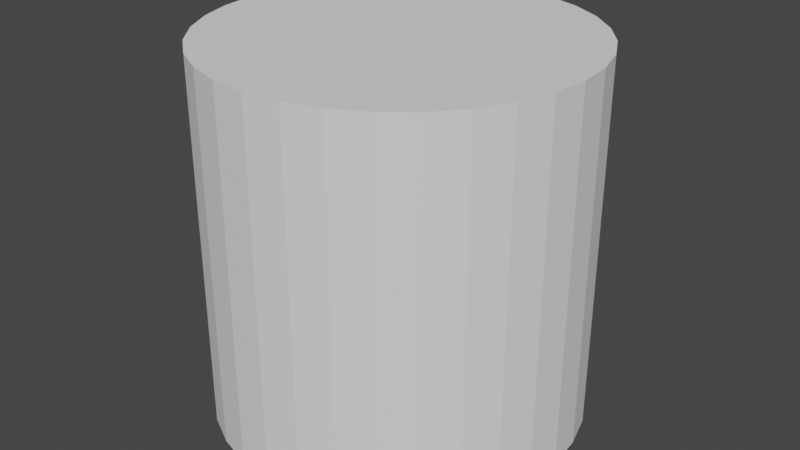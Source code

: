 # Source: cylinder.blend  (saved by Blender 3.0.42; exported with 4.5.12 LTS)
import bpy
from mathutils import Matrix  # noqa: F401  (used for matrix-valued properties, if any)

bpy.ops.wm.read_factory_settings(use_empty=True)
scene = bpy.context.scene
scene.name = 'Scene'

# ---- world
world_world = bpy.data.worlds.new('World'); scene.world = world_world
world_world.use_nodes = True; world_world.node_tree.nodes.clear()
_N = world_world.node_tree.nodes; _L = world_world.node_tree.links
n0 = _N.new('ShaderNodeOutputWorld'); n0.name = 'World Output'; n0.location = (300, 300)
n1 = _N.new('ShaderNodeBackground'); n1.name = 'Background'; n1.location = (10, 300)
n1.inputs[0].default_value = (0.05088, 0.05088, 0.05088, 1.0)
_L.new(n1.outputs[0], n0.inputs[0])
n0.is_active_output = True
world_world.color = (0.05088, 0.05088, 0.05088)
world_world.use_sun_shadow = False
world_world.sun_shadow_jitter_overblur = 0.0

# ---- meshes
me_cylinder = bpy.data.meshes.new('Cylinder')
me_cylinder.from_pydata([(0.0, 1.0, 1.9), (0.1951, 0.9808, 1.9), (0.3827, 0.9239, 1.9), (0.5556, 0.8315, 1.9), (0.7071, 0.7071, 1.9), (0.8315, 0.5556, 1.9), (0.9239, 0.3827, 1.9), (0.9808, 0.1951, 1.9), (1.0, -4.371e-08, 1.9), (0.9808, -0.1951, 1.9), (0.9239, -0.3827, 1.9), (0.8315, -0.5556, 1.9), (0.7071, -0.7071, 1.9), (0.5556, -0.8315, 1.9), (0.3827, -0.9239, 1.9), (0.1951, -0.9808, 1.9), (-8.742e-08, -1.0, 1.9), (-0.1951, -0.9808, 1.9), (-0.3827, -0.9239, 1.9), (-0.5556, -0.8315, 1.9), (-0.7071, -0.7071, 1.9), (-0.8315, -0.5556, 1.9), (-0.9239, -0.3827, 1.9), (-0.9808, -0.1951, 1.9), (-1.0, 1.192e-08, 1.9), (-0.9808, 0.1951, 1.9), (-0.9239, 0.3827, 1.9), (-0.8315, 0.5556, 1.9), (-0.7071, 0.7071, 1.9), (-0.5556, 0.8315, 1.9), (-0.3827, 0.9239, 1.9), (-0.1951, 0.9808, 1.9), (-0.1951, 0.9808, 1.9), (-0.1951, 0.9808, 1.168e-05), (-0.3827, 0.9239, 1.9), (-0.3827, 0.9239, 1.168e-05), (-0.5556, 0.8315, 1.9), (-0.5556, 0.8315, 1.168e-05), (-0.7071, 0.7071, 1.9), (-0.7071, 0.7071, 1.168e-05), (-0.8315, 0.5556, 1.9), (-0.8315, 0.5556, 1.168e-05), (-0.9239, 0.3827, 1.9), (-0.9239, 0.3827, 1.168e-05), (-0.9808, 0.1951, 1.9), (-0.9808, 0.1951, 1.168e-05), (-1.0, 1.192e-08, 1.9), (-1.0, 1.192e-08, 1.168e-05), (-0.9808, -0.1951, 1.9), (-0.9808, -0.1951, 1.168e-05), (-0.9239, -0.3827, 1.9), (-0.9239, -0.3827, 1.168e-05), (-0.8315, -0.5556, 1.9), (-0.8315, -0.5556, 1.168e-05), (-0.7071, -0.7071, 1.9), (-0.7071, -0.7071, 1.168e-05), (-0.5556, -0.8315, 1.9), (-0.5556, -0.8315, 1.168e-05), (-0.3827, -0.9239, 1.9), (-0.3827, -0.9239, 1.168e-05), (-0.1951, -0.9808, 1.9), (-0.1951, -0.9808, 1.168e-05), (-8.742e-08, -1.0, 1.9), (-8.742e-08, -1.0, 1.168e-05), (0.0, 1.0, 1.168e-05), (0.0, 1.0, 1.9), (0.1951, 0.9808, 1.168e-05), (0.1951, 0.9808, 1.9), (0.3827, 0.9239, 1.168e-05), (0.3827, 0.9239, 1.9), (0.5556, 0.8315, 1.168e-05), (0.5556, 0.8315, 1.9), (0.7071, 0.7071, 1.168e-05), (0.7071, 0.7071, 1.9), (0.8315, 0.5556, 1.168e-05), (0.8315, 0.5556, 1.9), (0.9239, 0.3827, 1.168e-05), (0.9239, 0.3827, 1.9), (0.9808, 0.1951, 1.168e-05), (0.9808, 0.1951, 1.9), (1.0, -4.371e-08, 1.168e-05), (1.0, -4.371e-08, 1.9), (0.9808, -0.1951, 1.168e-05), (0.9808, -0.1951, 1.9), (0.9239, -0.3827, 1.168e-05), (0.9239, -0.3827, 1.9), (0.8315, -0.5556, 1.168e-05), (0.8315, -0.5556, 1.9), (0.7071, -0.7071, 1.168e-05), (0.7071, -0.7071, 1.9), (0.5556, -0.8315, 1.168e-05), (0.5556, -0.8315, 1.9), (0.3827, -0.9239, 1.168e-05), (0.3827, -0.9239, 1.9), (0.1951, -0.9808, 1.168e-05), (0.1951, -0.9808, 1.9), (0.1951, -0.9808, 1.9), (0.3827, -0.9239, 1.9), (0.5556, -0.8315, 1.9), (0.7071, -0.7071, 1.9), (0.8315, -0.5556, 1.9), (0.9239, -0.3827, 1.9), (0.9808, -0.1951, 1.9), (1.0, -4.371e-08, 1.9), (0.9808, 0.1951, 1.9), (0.9239, 0.3827, 1.9), (0.8315, 0.5556, 1.9), (0.7071, 0.7071, 1.9), (0.5556, 0.8315, 1.9), (0.3827, 0.9239, 1.9), (0.1951, 0.9808, 1.9), (0.0, 1.0, 1.9), (-8.742e-08, -1.0, 1.9), (-0.1951, -0.9808, 1.9), (-0.3827, -0.9239, 1.9), (-0.5556, -0.8315, 1.9), (-0.7071, -0.7071, 1.9), (-0.8315, -0.5556, 1.9), (-0.9239, -0.3827, 1.9), (-0.9808, -0.1951, 1.9), (-1.0, 1.192e-08, 1.9), (-0.9808, 0.1951, 1.9), (-0.9239, 0.3827, 1.9), (-0.8315, 0.5556, 1.9), (-0.7071, 0.7071, 1.9), (-0.5556, 0.8315, 1.9), (-0.3827, 0.9239, 1.9), (-0.1951, 0.9808, 1.9), (0.8315, -0.5556, 0.3), (0.7071, -0.7071, 0.3), (0.5556, -0.8315, 0.3), (0.3827, -0.9239, 0.3), (0.1951, -0.9808, 0.3), (-8.742e-08, -1.0, 0.3), (-0.1951, -0.9808, 0.3), (-0.3827, -0.9239, 0.3), (-0.5556, -0.8315, 0.3), (-0.7071, -0.7071, 0.3), (-0.8315, -0.5556, 0.3), (-0.1951, 0.9808, 0.9501), (-0.3827, 0.9239, 0.9501), (-0.5556, 0.8315, 0.9501), (-0.7071, 0.7071, 0.9501), (-0.8315, 0.5556, 0.9501), (-0.9239, 0.3827, 0.9501), (-0.9808, 0.1951, 0.9501), (-1.0, 1.192e-08, 0.9501), (-0.9808, -0.1951, 0.9501), (-0.9239, -0.3827, 0.9501), (0.0, 1.0, 0.9501), (0.1951, 0.9808, 0.9501), (0.3827, 0.9239, 0.9501), (0.5556, 0.8315, 0.9501), (0.7071, 0.7071, 0.9501), (0.8315, 0.5556, 0.9501), (0.9239, 0.3827, 0.9501), (0.9808, 0.1951, 0.9501), (1.0, -4.371e-08, 0.9501), (0.9808, -0.1951, 0.9501), (0.9239, -0.3827, 0.9501), (-0.8315, -0.5556, 0.9501), (-0.7071, -0.7071, 0.9501), (-0.5556, -0.8315, 0.9501), (-0.3827, -0.9239, 0.9501), (-0.1951, -0.9808, 0.9501), (-8.742e-08, -1.0, 0.9501), (0.1951, -0.9808, 0.9501), (0.3827, -0.9239, 0.9501), (0.5556, -0.8315, 0.9501), (0.7071, -0.7071, 0.9501), (0.8315, -0.5556, 0.9501), (0.9239, -0.3827, 0.3), (0.9808, -0.1951, 0.3), (1.0, -4.371e-08, 0.3), (0.9808, 0.1951, 0.3), (0.9239, 0.3827, 0.3), (0.8315, 0.5556, 0.3), (0.7071, 0.7071, 0.3), (0.5556, 0.8315, 0.3), (0.3827, 0.9239, 0.3), (0.1951, 0.9808, 0.3), (0.0, 1.0, 0.3), (-0.9239, -0.3827, 0.3), (-0.9808, -0.1951, 0.3), (-1.0, 1.192e-08, 0.3), (-0.9808, 0.1951, 0.3), (-0.9239, 0.3827, 0.3), (-0.8315, 0.5556, 0.3), (-0.7071, 0.7071, 0.3), (-0.5556, 0.8315, 0.3), (-0.3827, 0.9239, 0.3), (-0.1951, 0.9808, 0.3)], [(87, 170), (89, 169), (91, 168), (93, 167), (95, 166), (62, 165), (60, 164), (58, 163), (56, 162), (54, 161), (52, 160), (85, 159), (83, 158), (81, 157), (79, 156), (77, 155), (75, 154), (73, 153), (71, 152), (69, 151), (67, 150), (64, 149), (50, 148), (48, 147), (46, 146), (44, 145), (42, 144), (40, 143), (38, 142), (36, 141), (34, 140), (32, 139), (139, 33), (140, 35), (141, 37), (142, 39), (143, 41), (144, 43), (145, 45), (146, 47), (147, 49), (148, 51), (149, 65), (150, 66), (151, 68), (152, 70), (153, 72), (154, 74), (155, 76), (156, 78), (157, 80), (158, 82), (159, 84), (160, 53), (161, 55), (162, 57), (163, 59), (164, 61), (165, 63), (166, 94), (167, 92), (168, 90), (169, 88), (170, 86)], [(181, 111, 110, 180), (180, 110, 109, 179), (179, 109, 108, 178), (178, 108, 107, 177), (177, 107, 106, 176), (176, 106, 105, 175), (175, 105, 104, 174), (174, 104, 103, 173), (173, 103, 102, 172), (172, 102, 101, 171), (171, 101, 100, 128), (128, 100, 99, 129), (129, 99, 98, 130), (130, 98, 97, 131), (131, 97, 96, 132), (132, 96, 112, 133), (133, 112, 113, 134), (134, 113, 114, 135), (135, 114, 115, 136), (136, 115, 116, 137), (137, 116, 117, 138), (138, 117, 118, 182), (182, 118, 119, 183), (183, 119, 120, 184), (184, 120, 121, 185), (185, 121, 122, 186), (186, 122, 123, 187), (187, 123, 124, 188), (188, 124, 125, 189), (189, 125, 126, 190), (1, 0, 31, 30, 29, 28, 27, 26, 25, 24, 23, 22, 21, 20, 19, 18, 17, 16, 15, 14, 13, 12, 11, 10, 9, 8, 7, 6, 5, 4, 3, 2), (190, 126, 127, 191), (191, 127, 111, 181)])
_uv = me_cylinder.uv_layers.new(name='UVMap')
_uv.uv.foreach_set('vector', [1.0, 0.75, 1.0, 1.0, 0.9688, 1.0, 0.9688, 0.75, 0.9688, 0.75, 0.9688, 1.0, 0.9375, 1.0, 0.9375, 0.75, 0.9375, 0.75, 0.9375, 1.0, 0.9062, 1.0, 0.9062, 0.75, 0.9062, 0.75, 0.9062, 1.0, 0.875, 1.0, 0.875, 0.75, 0.875, 0.75, 0.875, 1.0, 0.8438, 1.0, 0.8438, 0.75, 0.8438, 0.75, 0.8438, 1.0, 0.8125, 1.0, 0.8125, 0.75, 0.8125, 0.75, 0.8125, 1.0, 0.7812, 1.0, 0.7812, 0.75, 0.7812, 0.75, 0.7812, 1.0, 0.75, 1.0, 0.75, 0.75, 0.75, 0.75, 0.75, 1.0, 0.7188, 1.0, 0.7188, 0.75, 0.7188, 0.75, 0.7188, 1.0, 0.6875, 1.0, 0.6875, 0.75, 0.6875, 0.75, 0.6875, 1.0, 0.6562, 1.0, 0.6562, 0.75, 0.6562, 0.75, 0.6562, 1.0, 0.625, 1.0, 0.625, 0.75, 0.625, 0.75, 0.625, 1.0, 0.5938, 1.0, 0.5938, 0.75, 0.5938, 0.75, 0.5938, 1.0, 0.5625, 1.0, 0.5625, 0.75, 0.5625, 0.75, 0.5625, 1.0, 0.5312, 1.0, 0.5312, 0.75, 0.5312, 0.75, 0.5312, 1.0, 0.5, 1.0, 0.5, 0.75, 0.5, 0.75, 0.5, 1.0, 0.4688, 1.0, 0.4688, 0.75, 0.4688, 0.75, 0.4688, 1.0, 0.4375, 1.0, 0.4375, 0.75, 0.4375, 0.75, 0.4375, 1.0, 0.4062, 1.0, 0.4062, 0.75, 0.4062, 0.75, 0.4062, 1.0, 0.375, 1.0, 0.375, 0.75, 0.375, 0.75, 0.375, 1.0, 0.3438, 1.0, 0.3438, 0.75, 0.3438, 0.75, 0.3438, 1.0, 0.3125, 1.0, 0.3125, 0.75, 0.3125, 0.75, 0.3125, 1.0, 0.2812, 1.0, 0.2812, 0.75, 0.2812, 0.75, 0.2812, 1.0, 0.25, 1.0, 0.25, 0.75, 0.25, 0.75, 0.25, 1.0, 0.2188, 1.0, 0.2188, 0.75, 0.2188, 0.75, 0.2188, 1.0, 0.1875, 1.0, 0.1875, 0.75, 0.1875, 0.75, 0.1875, 1.0, 0.1562, 1.0, 0.1562, 0.75, 0.1562, 0.75, 0.1562, 1.0, 0.125, 1.0, 0.125, 0.75, 0.125, 0.75, 0.125, 1.0, 0.09375, 1.0, 0.09375, 0.75, 0.09375, 0.75, 0.09375, 1.0, 0.0625, 1.0, 0.0625, 0.75, 0.2968, 0.4854, 0.25, 0.49, 0.2032, 0.4854, 0.1582, 0.4717, 0.1167, 0.4496, 0.08029, 0.4197, 0.05045, 0.3833, 0.02827, 0.3418, 0.01461, 0.2968, 0.01, 0.25, 0.01461, 0.2032, 0.02827, 0.1582, 0.05045, 0.1167, 0.08029, 0.08029, 0.1167, 0.05045, 0.1582, 0.02827, 0.2032, 0.01461, 0.25, 0.01, 0.2968, 0.01461, 0.3418, 0.02827, 0.3833, 0.05045, 0.4197, 0.08029, 0.4496, 0.1167, 0.4717, 0.1582, 0.4854, 0.2032, 0.49, 0.25, 0.4854, 0.2968, 0.4717, 0.3418, 0.4496, 0.3833, 0.4197, 0.4197, 0.3833, 0.4496, 0.3418, 0.4717, 0.0625, 0.75, 0.0625, 1.0, 0.03125, 1.0, 0.03125, 0.75, 0.03125, 0.75, 0.03125, 1.0, 0.0, 1.0, 0.0, 0.75])
me_cylinder.use_remesh_fix_poles = True
me_cylinder.use_remesh_preserve_attributes = False
me_cylinder.update()
me_cylinder_001 = bpy.data.meshes.new('Cylinder.001')
me_cylinder_001.from_pydata([(0.0, 1.0, 1.9), (0.1951, 0.9808, 1.9), (0.3827, 0.9239, 1.9), (0.5556, 0.8315, 1.9), (0.7071, 0.7071, 1.9), (0.8315, 0.5556, 1.9), (0.9239, 0.3827, 1.9), (0.9808, 0.1951, 1.9), (1.0, -4.371e-08, 1.9), (0.9808, -0.1951, 1.9), (0.9239, -0.3827, 1.9), (0.8315, -0.5556, 1.9), (0.7071, -0.7071, 1.9), (0.5556, -0.8315, 1.9), (0.3827, -0.9239, 1.9), (0.1951, -0.9808, 1.9), (-8.742e-08, -1.0, 1.9), (-0.1951, -0.9808, 1.9), (-0.3827, -0.9239, 1.9), (-0.5556, -0.8315, 1.9), (-0.7071, -0.7071, 1.9), (-0.8315, -0.5556, 1.9), (-0.9239, -0.3827, 1.9), (-0.9808, -0.1951, 1.9), (-1.0, 1.192e-08, 1.9), (-0.9808, 0.1951, 1.9), (-0.9239, 0.3827, 1.9), (-0.8315, 0.5556, 1.9), (-0.7071, 0.7071, 1.9), (-0.5556, 0.8315, 1.9), (-0.3827, 0.9239, 1.9), (-0.1951, 0.9808, 1.9), (0.0, 1.0, 1.999), (0.1951, 0.9808, 1.999), (0.3827, 0.9239, 1.999), (0.5556, 0.8315, 1.999), (0.7071, 0.7071, 1.999), (0.8315, 0.5556, 1.999), (0.9239, 0.3827, 1.999), (0.9808, 0.1951, 1.999), (1.0, -5.701e-08, 1.999), (0.9808, -0.1951, 1.999), (0.9239, -0.3827, 1.999), (0.8315, -0.5556, 1.999), (0.7071, -0.7071, 1.999), (0.5556, -0.8315, 1.999), (0.3827, -0.9239, 1.999), (0.1951, -0.9808, 1.999), (-8.742e-08, -1.0, 1.999), (-0.1951, -0.9808, 1.999), (-0.3827, -0.9239, 1.999), (-0.5556, -0.8315, 1.999), (-0.7071, -0.7071, 1.999), (-0.8315, -0.5556, 1.999), (-0.9239, -0.3827, 1.999), (-0.9808, -0.1951, 1.999), (-1.0, -1.373e-09, 1.999), (-0.9808, 0.1951, 1.999), (-0.9239, 0.3827, 1.999), (-0.8315, 0.5556, 1.999), (-0.7071, 0.7071, 1.999), (-0.5556, 0.8315, 1.999), (-0.3827, 0.9239, 1.999), (-0.1951, 0.9808, 1.999)], [], [(61, 62, 63, 32, 33, 34, 35, 36, 37, 38, 39, 40, 41, 42, 43, 44, 45, 46, 47, 48, 49, 50, 51, 52, 53, 54, 55, 56, 57, 58, 59, 60), (33, 32, 0, 1), (32, 63, 31, 0), (63, 62, 30, 31), (62, 61, 29, 30), (61, 60, 28, 29), (60, 59, 27, 28), (59, 58, 26, 27), (58, 57, 25, 26), (57, 56, 24, 25), (56, 55, 23, 24), (55, 54, 22, 23), (54, 53, 21, 22), (53, 52, 20, 21), (52, 51, 19, 20), (51, 50, 18, 19), (50, 49, 17, 18), (48, 47, 15, 16), (49, 48, 16, 17), (47, 46, 14, 15), (46, 45, 13, 14), (45, 44, 12, 13), (44, 43, 11, 12), (43, 42, 10, 11), (42, 41, 9, 10), (41, 40, 8, 9), (40, 39, 7, 8), (39, 38, 6, 7), (38, 37, 5, 6), (37, 36, 4, 5), (36, 35, 3, 4), (35, 34, 2, 3), (34, 33, 1, 2)])
_uv = me_cylinder_001.uv_layers.new(name='UVMap')
_uv.uv.foreach_set('vector', [0.0, 0.0, 0.0, 0.0, 0.0, 0.0, 0.0, 0.0, 0.0, 0.0, 0.0, 0.0, 0.0, 0.0, 0.0, 0.0, 0.0, 0.0, 0.0, 0.0, 0.0, 0.0, 0.0, 0.0, 0.0, 0.0, 0.0, 0.0, 0.0, 0.0, 0.0, 0.0, 0.0, 0.0, 0.0, 0.0, 0.0, 0.0, 0.0, 0.0, 0.0, 0.0, 0.0, 0.0, 0.0, 0.0, 0.0, 0.0, 0.0, 0.0, 0.0, 0.0, 0.0, 0.0, 0.0, 0.0, 0.0, 0.0, 0.0, 0.0, 0.0, 0.0, 0.0, 0.0, 0.0, 0.0, 0.0, 0.0, 1.0, 1.0, 0.9688, 1.0, 0.0, 0.0, 0.0, 0.0, 0.2032, 0.4854, 0.25, 0.49, 0.0, 0.0, 0.0, 0.0, 0.1582, 0.4717, 0.2032, 0.4854, 0.0, 0.0, 0.0, 0.0, 0.09375, 1.0, 0.0625, 1.0, 0.0, 0.0, 0.0, 0.0, 0.125, 1.0, 0.09375, 1.0, 0.0, 0.0, 0.0, 0.0, 0.1562, 1.0, 0.125, 1.0, 0.0, 0.0, 0.0, 0.0, 0.1875, 1.0, 0.1562, 1.0, 0.0, 0.0, 0.0, 0.0, 0.2188, 1.0, 0.1875, 1.0, 0.0, 0.0, 0.0, 0.0, 0.25, 1.0, 0.2188, 1.0, 0.0, 0.0, 0.0, 0.0, 0.2812, 1.0, 0.25, 1.0, 0.0, 0.0, 0.0, 0.0, 0.3125, 1.0, 0.2812, 1.0, 0.0, 0.0, 0.0, 0.0, 0.3438, 1.0, 0.3125, 1.0, 0.0, 0.0, 0.0, 0.0, 0.375, 1.0, 0.3438, 1.0, 0.0, 0.0, 0.0, 0.0, 0.4062, 1.0, 0.375, 1.0, 0.0, 0.0, 0.0, 0.0, 0.4375, 1.0, 0.4062, 1.0, 0.0, 0.0, 0.0, 0.0, 0.4688, 1.0, 0.4375, 1.0, 0.0, 0.0, 0.0, 0.0, 0.5312, 1.0, 0.5, 1.0, 0.0, 0.0, 0.0, 0.0, 0.5, 1.0, 0.4688, 1.0, 0.0, 0.0, 0.0, 0.0, 0.5625, 1.0, 0.5312, 1.0, 0.0, 0.0, 0.0, 0.0, 0.5938, 1.0, 0.5625, 1.0, 0.0, 0.0, 0.0, 0.0, 0.625, 1.0, 0.5938, 1.0, 0.0, 0.0, 0.0, 0.0, 0.6562, 1.0, 0.625, 1.0, 0.0, 0.0, 0.0, 0.0, 0.6875, 1.0, 0.6562, 1.0, 0.0, 0.0, 0.0, 0.0, 0.7188, 1.0, 0.6875, 1.0, 0.0, 0.0, 0.0, 0.0, 0.75, 1.0, 0.7188, 1.0, 0.0, 0.0, 0.0, 0.0, 0.7812, 1.0, 0.75, 1.0, 0.0, 0.0, 0.0, 0.0, 0.8125, 1.0, 0.7812, 1.0, 0.0, 0.0, 0.0, 0.0, 0.8438, 1.0, 0.8125, 1.0, 0.0, 0.0, 0.0, 0.0, 0.875, 1.0, 0.8438, 1.0, 0.0, 0.0, 0.0, 0.0, 0.9062, 1.0, 0.875, 1.0, 0.0, 0.0, 0.0, 0.0, 0.9375, 1.0, 0.9062, 1.0, 0.0, 0.0, 0.0, 0.0, 0.9688, 1.0, 0.9375, 1.0])
me_cylinder_001.use_remesh_fix_poles = True
me_cylinder_001.use_remesh_preserve_attributes = False
me_cylinder_001.update()
me_cylinder_002 = bpy.data.meshes.new('Cylinder.002')
me_cylinder_002.from_pydata([(0.0, 1.0, 1.168e-05), (0.1951, 0.9808, 1.168e-05), (0.3827, 0.9239, 1.168e-05), (0.5556, 0.8315, 1.168e-05), (0.7071, 0.7071, 1.168e-05), (0.8315, 0.5556, 1.168e-05), (0.9239, 0.3827, 1.168e-05), (0.9808, 0.1951, 1.168e-05), (1.0, -4.371e-08, 1.168e-05), (0.9808, -0.1951, 1.168e-05), (0.9239, -0.3827, 1.168e-05), (0.8315, -0.5556, 1.168e-05), (0.7071, -0.7071, 1.168e-05), (0.5556, -0.8315, 1.168e-05), (0.3827, -0.9239, 1.168e-05), (0.1951, -0.9808, 1.168e-05), (-8.742e-08, -1.0, 1.168e-05), (-0.1951, -0.9808, 1.168e-05), (-0.3827, -0.9239, 1.168e-05), (-0.5556, -0.8315, 1.168e-05), (-0.7071, -0.7071, 1.168e-05), (-0.8315, -0.5556, 1.168e-05), (-0.9239, -0.3827, 1.168e-05), (-0.9808, -0.1951, 1.168e-05), (-1.0, 1.192e-08, 1.168e-05), (-0.9808, 0.1951, 1.168e-05), (-0.9239, 0.3827, 1.168e-05), (-0.8315, 0.5556, 1.168e-05), (-0.7071, 0.7071, 1.168e-05), (-0.5556, 0.8315, 1.168e-05), (-0.3827, 0.9239, 1.168e-05), (-0.1951, 0.9808, 1.168e-05), (0.1951, -0.9808, 1.168e-05), (0.3827, -0.9239, 1.168e-05), (0.5556, -0.8315, 1.168e-05), (0.7071, -0.7071, 1.168e-05), (0.8315, -0.5556, 1.168e-05), (0.9239, -0.3827, 1.168e-05), (0.9808, -0.1951, 1.168e-05), (1.0, -4.371e-08, 1.168e-05), (0.9808, 0.1951, 1.168e-05), (0.9239, 0.3827, 1.168e-05), (0.8315, 0.5556, 1.168e-05), (0.7071, 0.7071, 1.168e-05), (0.5556, 0.8315, 1.168e-05), (0.3827, 0.9239, 1.168e-05), (0.1951, 0.9808, 1.168e-05), (0.0, 1.0, 1.168e-05), (-8.742e-08, -1.0, 1.168e-05), (-0.1951, -0.9808, 1.168e-05), (-0.3827, -0.9239, 1.168e-05), (-0.5556, -0.8315, 1.168e-05), (-0.7071, -0.7071, 1.168e-05), (-0.8315, -0.5556, 1.168e-05), (-0.9239, -0.3827, 1.168e-05), (-0.9808, -0.1951, 1.168e-05), (-1.0, 1.192e-08, 1.168e-05), (-0.9808, 0.1951, 1.168e-05), (-0.9239, 0.3827, 1.168e-05), (-0.8315, 0.5556, 1.168e-05), (-0.7071, 0.7071, 1.168e-05), (-0.5556, 0.8315, 1.168e-05), (-0.3827, 0.9239, 1.168e-05), (-0.1951, 0.9808, 1.168e-05), (0.8315, -0.5556, 0.3), (0.7071, -0.7071, 0.3), (0.5556, -0.8315, 0.3), (0.3827, -0.9239, 0.3), (0.1951, -0.9808, 0.3), (-8.742e-08, -1.0, 0.3), (-0.1951, -0.9808, 0.3), (-0.3827, -0.9239, 0.3), (-0.5556, -0.8315, 0.3), (-0.7071, -0.7071, 0.3), (-0.8315, -0.5556, 0.3), (0.9239, -0.3827, 0.3), (0.9808, -0.1951, 0.3), (1.0, -4.371e-08, 0.3), (0.9808, 0.1951, 0.3), (0.9239, 0.3827, 0.3), (0.8315, 0.5556, 0.3), (0.7071, 0.7071, 0.3), (0.5556, 0.8315, 0.3), (0.3827, 0.9239, 0.3), (0.1951, 0.9808, 0.3), (0.0, 1.0, 0.3), (-0.9239, -0.3827, 0.3), (-0.9808, -0.1951, 0.3), (-1.0, 1.192e-08, 0.3), (-0.9808, 0.1951, 0.3), (-0.9239, 0.3827, 0.3), (-0.8315, 0.5556, 0.3), (-0.7071, 0.7071, 0.3), (-0.5556, 0.8315, 0.3), (-0.3827, 0.9239, 0.3), (-0.1951, 0.9808, 0.3)], [], [(0, 1, 2, 3, 4, 5, 6, 7, 8, 9, 10, 11, 12, 13, 14, 15, 16, 17, 18, 19, 20, 21, 22, 23, 24, 25, 26, 27, 28, 29, 30, 31), (47, 85, 84, 46), (46, 84, 83, 45), (45, 83, 82, 44), (44, 82, 81, 43), (43, 81, 80, 42), (42, 80, 79, 41), (41, 79, 78, 40), (40, 78, 77, 39), (39, 77, 76, 38), (38, 76, 75, 37), (37, 75, 64, 36), (36, 64, 65, 35), (35, 65, 66, 34), (34, 66, 67, 33), (33, 67, 68, 32), (32, 68, 69, 48), (48, 69, 70, 49), (49, 70, 71, 50), (50, 71, 72, 51), (51, 72, 73, 52), (52, 73, 74, 53), (53, 74, 86, 54), (54, 86, 87, 55), (55, 87, 88, 56), (56, 88, 89, 57), (57, 89, 90, 58), (58, 90, 91, 59), (59, 91, 92, 60), (60, 92, 93, 61), (61, 93, 94, 62), (62, 94, 95, 63), (63, 95, 85, 47)])
_uv = me_cylinder_002.uv_layers.new(name='UVMap')
_uv.uv.foreach_set('vector', [0.75, 0.49, 0.7968, 0.4854, 0.8418, 0.4717, 0.8833, 0.4496, 0.9197, 0.4197, 0.9496, 0.3833, 0.9717, 0.3418, 0.9854, 0.2968, 0.99, 0.25, 0.9854, 0.2032, 0.9717, 0.1582, 0.9496, 0.1167, 0.9197, 0.08029, 0.8833, 0.05045, 0.8418, 0.02827, 0.7968, 0.01461, 0.75, 0.01, 0.7032, 0.01461, 0.6582, 0.02827, 0.6167, 0.05045, 0.5803, 0.08029, 0.5504, 0.1167, 0.5283, 0.1582, 0.5146, 0.2032, 0.51, 0.25, 0.5146, 0.2968, 0.5283, 0.3418, 0.5504, 0.3833, 0.5803, 0.4197, 0.6167, 0.4496, 0.6582, 0.4717, 0.7032, 0.4854, 1.0, 0.5, 1.0, 0.75, 0.9688, 0.75, 0.9688, 0.5, 0.9688, 0.5, 0.9688, 0.75, 0.9375, 0.75, 0.9375, 0.5, 0.9375, 0.5, 0.9375, 0.75, 0.9062, 0.75, 0.9062, 0.5, 0.9062, 0.5, 0.9062, 0.75, 0.875, 0.75, 0.875, 0.5, 0.875, 0.5, 0.875, 0.75, 0.8438, 0.75, 0.8438, 0.5, 0.8438, 0.5, 0.8438, 0.75, 0.8125, 0.75, 0.8125, 0.5, 0.8125, 0.5, 0.8125, 0.75, 0.7812, 0.75, 0.7812, 0.5, 0.7812, 0.5, 0.7812, 0.75, 0.75, 0.75, 0.75, 0.5, 0.75, 0.5, 0.75, 0.75, 0.7188, 0.75, 0.7188, 0.5, 0.7188, 0.5, 0.7188, 0.75, 0.6875, 0.75, 0.6875, 0.5, 0.6875, 0.5, 0.6875, 0.75, 0.6562, 0.75, 0.6562, 0.5, 0.6562, 0.5, 0.6562, 0.75, 0.625, 0.75, 0.625, 0.5, 0.625, 0.5, 0.625, 0.75, 0.5938, 0.75, 0.5938, 0.5, 0.5938, 0.5, 0.5938, 0.75, 0.5625, 0.75, 0.5625, 0.5, 0.5625, 0.5, 0.5625, 0.75, 0.5312, 0.75, 0.5312, 0.5, 0.5312, 0.5, 0.5312, 0.75, 0.5, 0.75, 0.5, 0.5, 0.5, 0.5, 0.5, 0.75, 0.4688, 0.75, 0.4688, 0.5, 0.4688, 0.5, 0.4688, 0.75, 0.4375, 0.75, 0.4375, 0.5, 0.4375, 0.5, 0.4375, 0.75, 0.4062, 0.75, 0.4062, 0.5, 0.4062, 0.5, 0.4062, 0.75, 0.375, 0.75, 0.375, 0.5, 0.375, 0.5, 0.375, 0.75, 0.3438, 0.75, 0.3438, 0.5, 0.3438, 0.5, 0.3438, 0.75, 0.3125, 0.75, 0.3125, 0.5, 0.3125, 0.5, 0.3125, 0.75, 0.2812, 0.75, 0.2812, 0.5, 0.2812, 0.5, 0.2812, 0.75, 0.25, 0.75, 0.25, 0.5, 0.25, 0.5, 0.25, 0.75, 0.2188, 0.75, 0.2188, 0.5, 0.2188, 0.5, 0.2188, 0.75, 0.1875, 0.75, 0.1875, 0.5, 0.1875, 0.5, 0.1875, 0.75, 0.1562, 0.75, 0.1562, 0.5, 0.1562, 0.5, 0.1562, 0.75, 0.125, 0.75, 0.125, 0.5, 0.125, 0.5, 0.125, 0.75, 0.09375, 0.75, 0.09375, 0.5, 0.09375, 0.5, 0.09375, 0.75, 0.0625, 0.75, 0.0625, 0.5, 0.0625, 0.5, 0.0625, 0.75, 0.03125, 0.75, 0.03125, 0.5, 0.03125, 0.5, 0.03125, 0.75, 0.0, 0.75, 0.0, 0.5])
me_cylinder_002.use_remesh_fix_poles = True
me_cylinder_002.use_remesh_preserve_attributes = False
me_cylinder_002.update()

# ---- objects
ob_mid = bpy.data.objects.new('Mid', me_cylinder)
ob_top = bpy.data.objects.new('Top', me_cylinder_001)
ob_bot = bpy.data.objects.new('Bot', me_cylinder_002)

# ---- transforms, parenting, visibility, modifiers, constraints
ob_mid.location = (0.0, 0.0, 0.0)
ob_top.location = (0.0, 0.0, 0.0)
ob_bot.location = (0.0, 0.0, 0.0)

# ---- collection membership
scene.collection.objects.link(ob_mid)
scene.collection.objects.link(ob_top)
scene.collection.objects.link(ob_bot)

# ---- scene / render settings (as saved in the file)
scene.frame_start = 1; scene.frame_end = 250; scene.frame_set(1)
scene.render.engine = 'BLENDER_EEVEE_NEXT'
scene.cycles.sampling_pattern = 'TABULATED_SOBOL'
scene.cycles.use_light_tree = False
scene.view_settings.view_transform = 'Filmic'
bpy.context.view_layer.update()

# ---- added for rendering (the .blend has no active camera and no usable light): camera, sun
cam_auto = bpy.data.cameras.new('AutoCamera')
cam_auto.lens = 50.0
cam_auto.sensor_width = 36.0
cam_auto.clip_end = 1000.0
ob_auto_camera = bpy.data.objects.new('AutoCamera', cam_auto)
scene.collection.objects.link(ob_auto_camera)
ob_auto_camera.location = (3.20464, -3.84557, 3.56332)
ob_auto_camera.rotation_euler = (1.09748, -7.21219e-08, 0.694738)
scene.camera = ob_auto_camera
light_auto_sun = bpy.data.lights.new('AutoSun', 'SUN')
light_auto_sun.energy = 3.0
light_auto_sun.angle = 0.0523599
ob_auto_sun = bpy.data.objects.new('AutoSun', light_auto_sun)
scene.collection.objects.link(ob_auto_sun)
ob_auto_sun.rotation_euler = (0.872665, 0.174533, 0.523599)
bpy.context.view_layer.update()
